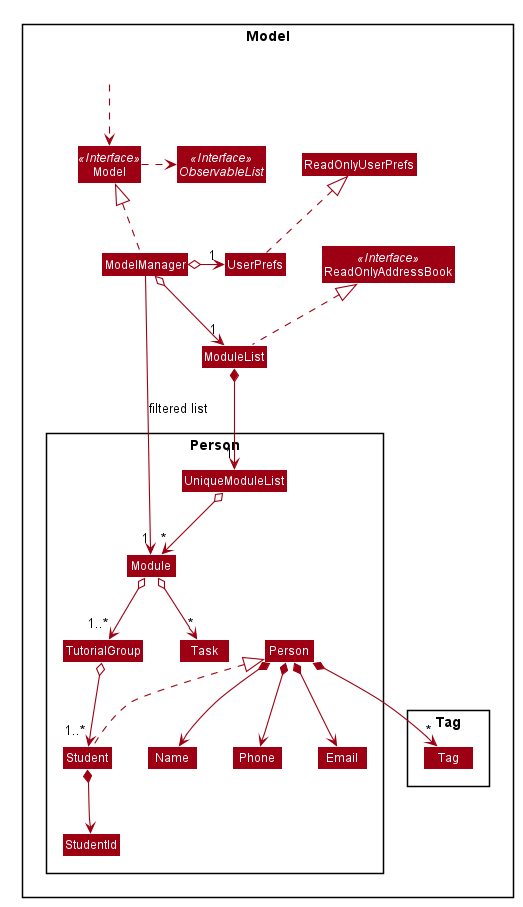

The diagram above was rendered by PlantUML. Its source (embedded in the PNG):
@startuml








skinparam BackgroundColor #FFFFFFF

skinparam Shadowing false

skinparam Class {
    FontColor #FFFFFF
    BorderThickness 1
    BorderColor #FFFFFF
    StereotypeFontColor #FFFFFF
    FontName Arial
}

skinparam Actor {
    BorderColor #000000
    Color #000000
    FontName Arial
}

skinparam Sequence {
    MessageAlign center
    BoxFontSize 15
    BoxPadding 0
    BoxFontColor #FFFFFF
    FontName Arial
}

skinparam Participant {
    FontColor #FFFFFFF
    Padding 20
}

skinparam MinClassWidth 50
skinparam ParticipantPadding 10
skinparam Shadowing false
skinparam DefaultTextAlignment center
skinparam packageStyle Rectangle

hide footbox
hide members
hide circle
skinparam arrowThickness 1.1
skinparam arrowColor #9D0012
skinparam classBackgroundColor #9D0012

Package Model <<Rectangle>>{
Interface ReadOnlyAddressBook <<Interface>>
Interface Model <<Interface>>
Interface ObservableList <<Interface>>
Class ModuleList
Class ReadOnlyAddressBook
Class Model
Class ModelManager
Class UserPrefs
Class ReadOnlyUserPrefs

Package Person {
Class Module
Class TutorialGroup
Class Task
Class UniqueModuleList
Class Student
Class StudentId
Class Person
Class Name
Class Phone
Class Email
}

Package Tag {
Class Tag
}

Class HiddenOutside #FFFFFF
HiddenOutside ..> Model

ModuleList .up.|> ReadOnlyAddressBook

ModelManager .up.|> Model
Model .right.> ObservableList
ModelManager o--> "1" ModuleList
ModelManager o-left-> "1" UserPrefs
UserPrefs .up.|> ReadOnlyUserPrefs

ModuleList *--> "1" UniqueModuleList
UniqueModuleList o--> "*" Module
Module o--> "*" Task
Module o--> "1..*" TutorialGroup
TutorialGroup o--> "1..*" Student
Student *--> StudentId
Student .up.|> Person
Person *--> Name
Person *--> Phone
Person *--> Email
Person *--> "*" Tag


ModelManager -->"1" Module : filtered list
@enduml